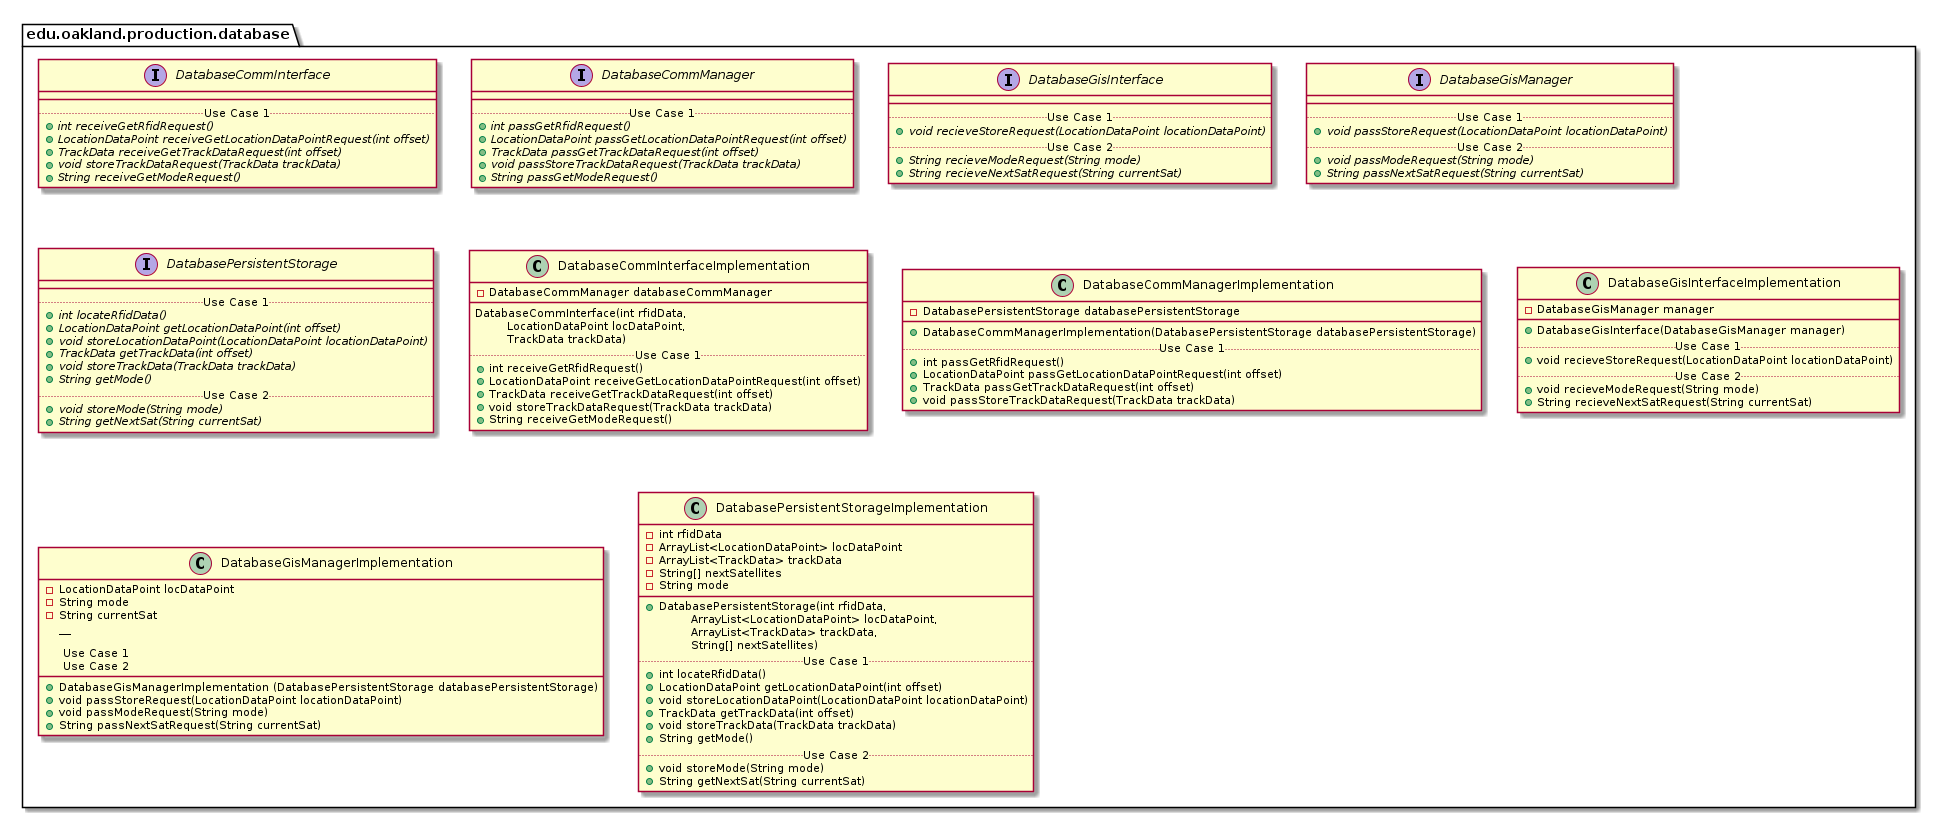

The diagram above was rendered by PlantUML. Its source (embedded in the PNG):
@startuml DatabaseProductionPackage

package edu.oakland.production.database {

}


package edu.oakland.production.database {
    interface DatabaseCommInterface {
        __
        .. Use Case 1 ..
        {abstract} + int receiveGetRfidRequest()
        {abstract} + LocationDataPoint receiveGetLocationDataPointRequest(int offset)
        {abstract} + TrackData receiveGetTrackDataRequest(int offset)
        {abstract} + void storeTrackDataRequest(TrackData trackData)
        {abstract} + String receiveGetModeRequest()
    }
}


package edu.oakland.production.database {
    interface DatabaseCommManager {
        __
        .. Use Case 1 ..
        {abstract} + int passGetRfidRequest()
        {abstract} + LocationDataPoint passGetLocationDataPointRequest(int offset)
        {abstract} + TrackData passGetTrackDataRequest(int offset)
        {abstract} + void passStoreTrackDataRequest(TrackData trackData)
        {abstract} + String passGetModeRequest()
    }
}


package edu.oakland.production.database {
    interface DatabaseGisInterface {
        __
        .. Use Case 1 ..
        {abstract} + void recieveStoreRequest(LocationDataPoint locationDataPoint)
        .. Use Case 2 ..
        {abstract} + String recieveModeRequest(String mode)
        {abstract} + String recieveNextSatRequest(String currentSat)
    }
}


package edu.oakland.production.database {
    interface DatabaseGisManager {
        __
        .. Use Case 1 ..
        {abstract} + void passStoreRequest(LocationDataPoint locationDataPoint)
        .. Use Case 2 ..
        {abstract} + void passModeRequest(String mode)
        {abstract} + String passNextSatRequest(String currentSat)
    }
}


package edu.oakland.production.database {
    interface DatabasePersistentStorage {
        __
        .. Use Case 1 ..
        {abstract} + int locateRfidData()
        {abstract} + LocationDataPoint getLocationDataPoint(int offset)
        {abstract} + void storeLocationDataPoint(LocationDataPoint locationDataPoint)
        {abstract} + TrackData getTrackData(int offset)
        {abstract} + void storeTrackData(TrackData trackData)
        {abstract} + String getMode()
        .. Use Case 2 ..
        {abstract} + void storeMode(String mode)
        {abstract} + String getNextSat(String currentSat)
    }
}


package edu.oakland.production.database {
    class DatabaseCommInterfaceImplementation {
        - DatabaseCommManager databaseCommManager
        __
        DatabaseCommInterface(int rfidData, 
        \tLocationDataPoint locDataPoint,
        \tTrackData trackData)
        .. Use Case 1 ..
        + int receiveGetRfidRequest()
        + LocationDataPoint receiveGetLocationDataPointRequest(int offset)
        + TrackData receiveGetTrackDataRequest(int offset)
        + void storeTrackDataRequest(TrackData trackData)
        + String receiveGetModeRequest()
    }
}


package edu.oakland.production.database {
    class DatabaseCommManagerImplementation {
        - DatabasePersistentStorage databasePersistentStorage
        __
        + DatabaseCommManagerImplementation(DatabasePersistentStorage databasePersistentStorage)
        .. Use Case 1 ..
        + int passGetRfidRequest()
        + LocationDataPoint passGetLocationDataPointRequest(int offset)
        + TrackData passGetTrackDataRequest(int offset)
        + void passStoreTrackDataRequest(TrackData trackData)
    }
}


package edu.oakland.production.database {
    class DatabaseGisInterfaceImplementation {
        - DatabaseGisManager manager
        __
        + DatabaseGisInterface(DatabaseGisManager manager)
        .. Use Case 1 ..
        + void recieveStoreRequest(LocationDataPoint locationDataPoint)
        .. Use Case 2 ..
        + void recieveModeRequest(String mode)
        + String recieveNextSatRequest(String currentSat)
    }
}


package edu.oakland.production.database {
    class DatabaseGisManagerImplementation {
    	- LocationDataPoint locDataPoint
    	- String mode
    	- String currentSat
          __
        + DatabaseGisManagerImplementation (DatabasePersistentStorage databasePersistentStorage)
        
        .. Use Case 1 ..
        + void passStoreRequest(LocationDataPoint locationDataPoint)
        .. Use Case 2 ..
        + void passModeRequest(String mode)
        + String passNextSatRequest(String currentSat)
    }
}


package edu.oakland.production.database {
    class DatabasePersistentStorageImplementation {
        - int rfidData
        - ArrayList<LocationDataPoint> locDataPoint
        - ArrayList<TrackData> trackData
        - String[] nextSatellites
        - String mode
        __
        + DatabasePersistentStorage(int rfidData, 
        \tArrayList<LocationDataPoint> locDataPoint, 
        \tArrayList<TrackData> trackData, 
        \tString[] nextSatellites)
        .. Use Case 1 ..
        + int locateRfidData()
        + LocationDataPoint getLocationDataPoint(int offset)
        + void storeLocationDataPoint(LocationDataPoint locationDataPoint)
        + TrackData getTrackData(int offset)
        + void storeTrackData(TrackData trackData)
        + String getMode()
        .. Use Case 2 ..
        + void storeMode(String mode)
        + String getNextSat(String currentSat)
    }
}


@enduml